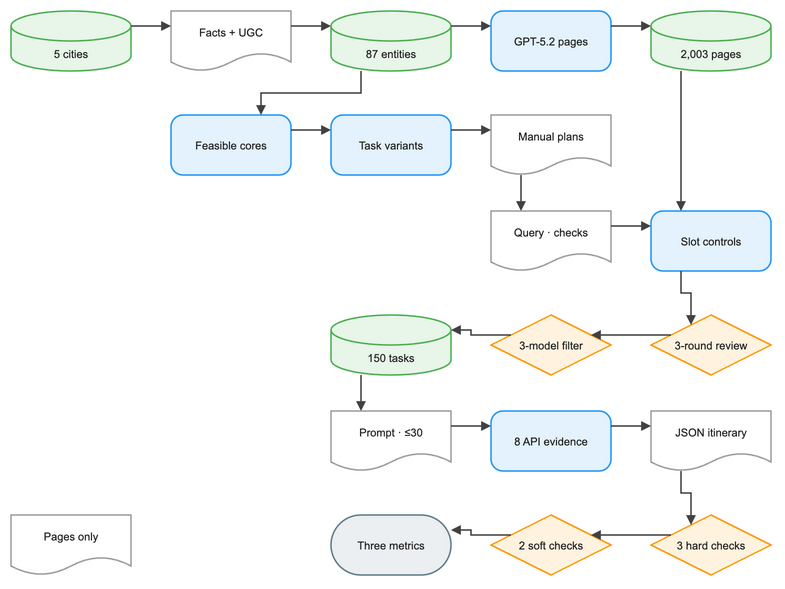

The diagram above was exported from draw.io. Its source (the exported page's mxGraphModel, read from the mxfile embedded in the PNG):
<mxGraphModel dx="1120" dy="720" grid="1" gridSize="8" guides="1" tooltips="1" connect="1" arrows="1" fold="1" page="1" pageScale="1" pageWidth="824" pageHeight="656" math="0" background="#FFFFFF">
  <root>
    <mxCell id="0" />
    <mxCell id="1" parent="0" />
    <mxCell id="2" value="5 cities" style="shape=cylinder3;boundedLbl=1;backgroundOutline=1;size=15;html=0;fillColor=#E8F5E9;strokeColor=#4CAF50;strokeWidth=1.5;fontColor=#212121;fontSize=11;fontFamily=Arial, Helvetica, sans-serif;verticalAlign=middle;align=center" vertex="1" parent="1">
      <mxGeometry x="-16" y="8" width="120" height="60" as="geometry" />
    </mxCell>
    <mxCell id="3" value="Facts + UGC" style="shape=document;boundedLbl=1;html=0;fillColor=#FFFFFF;strokeColor=#9E9E9E;strokeWidth=1.5;fontColor=#212121;fontSize=11;fontFamily=Arial, Helvetica, sans-serif;verticalAlign=middle;align=center" vertex="1" parent="1">
      <mxGeometry x="144" y="8" width="120" height="60" as="geometry" />
    </mxCell>
    <mxCell id="4" value="87 entities" style="shape=cylinder3;boundedLbl=1;backgroundOutline=1;size=15;html=0;fillColor=#E8F5E9;strokeColor=#4CAF50;strokeWidth=1.5;fontColor=#212121;fontSize=11;fontFamily=Arial, Helvetica, sans-serif;verticalAlign=middle;align=center" vertex="1" parent="1">
      <mxGeometry x="304" y="8" width="120" height="60" as="geometry" />
    </mxCell>
    <mxCell id="5" value="GPT-5.2 pages" style="rounded=1;arcSize=20;html=0;fillColor=#E3F2FD;strokeColor=#2196F3;strokeWidth=1.5;fontColor=#212121;fontSize=11;fontFamily=Arial, Helvetica, sans-serif;verticalAlign=middle;align=center" vertex="1" parent="1">
      <mxGeometry x="464" y="8" width="120" height="60" as="geometry" />
    </mxCell>
    <mxCell id="6" value="2,003 pages" style="shape=cylinder3;boundedLbl=1;backgroundOutline=1;size=15;html=0;fillColor=#E8F5E9;strokeColor=#4CAF50;strokeWidth=1.5;fontColor=#212121;fontSize=11;fontFamily=Arial, Helvetica, sans-serif;verticalAlign=middle;align=center" vertex="1" parent="1">
      <mxGeometry x="624" y="8" width="120" height="60" as="geometry" />
    </mxCell>
    <mxCell id="7" value="Feasible cores" style="rounded=1;arcSize=20;html=0;fillColor=#E3F2FD;strokeColor=#2196F3;strokeWidth=1.5;fontColor=#212121;fontSize=11;fontFamily=Arial, Helvetica, sans-serif;verticalAlign=middle;align=center" vertex="1" parent="1">
      <mxGeometry x="144" y="112" width="120" height="60" as="geometry" />
    </mxCell>
    <mxCell id="8" value="Task variants" style="rounded=1;arcSize=20;html=0;fillColor=#E3F2FD;strokeColor=#2196F3;strokeWidth=1.5;fontColor=#212121;fontSize=11;fontFamily=Arial, Helvetica, sans-serif;verticalAlign=middle;align=center" vertex="1" parent="1">
      <mxGeometry x="304" y="112" width="120" height="60" as="geometry" />
    </mxCell>
    <mxCell id="9" value="Manual plans" style="shape=document;boundedLbl=1;html=0;fillColor=#FFFFFF;strokeColor=#9E9E9E;strokeWidth=1.5;fontColor=#212121;fontSize=11;fontFamily=Arial, Helvetica, sans-serif;verticalAlign=middle;align=center" vertex="1" parent="1">
      <mxGeometry x="464" y="112" width="120" height="60" as="geometry" />
    </mxCell>
    <mxCell id="10" value="Slot controls" style="rounded=1;arcSize=20;html=0;fillColor=#E3F2FD;strokeColor=#2196F3;strokeWidth=1.5;fontColor=#212121;fontSize=11;fontFamily=Arial, Helvetica, sans-serif;verticalAlign=middle;align=center" vertex="1" parent="1">
      <mxGeometry x="624" y="208" width="120" height="60" as="geometry" />
    </mxCell>
    <mxCell id="11" value="Query · checks" style="shape=document;boundedLbl=1;html=0;fillColor=#FFFFFF;strokeColor=#9E9E9E;strokeWidth=1.5;fontColor=#212121;fontSize=11;fontFamily=Arial, Helvetica, sans-serif;verticalAlign=middle;align=center" vertex="1" parent="1">
      <mxGeometry x="464" y="208" width="120" height="60" as="geometry" />
    </mxCell>
    <mxCell id="12" value="3-round review" style="rhombus;html=0;fillColor=#FFF3E0;strokeColor=#FF9800;strokeWidth=1.5;fontColor=#212121;fontSize=11;fontFamily=Arial, Helvetica, sans-serif;verticalAlign=middle;align=center" vertex="1" parent="1">
      <mxGeometry x="624" y="312" width="120" height="60" as="geometry" />
    </mxCell>
    <mxCell id="13" value="3-model filter" style="rhombus;html=0;fillColor=#FFF3E0;strokeColor=#FF9800;strokeWidth=1.5;fontColor=#212121;fontSize=11;fontFamily=Arial, Helvetica, sans-serif;verticalAlign=middle;align=center" vertex="1" parent="1">
      <mxGeometry x="464" y="312" width="120" height="60" as="geometry" />
    </mxCell>
    <mxCell id="14" value="150 tasks" style="shape=cylinder3;boundedLbl=1;backgroundOutline=1;size=15;html=0;fillColor=#E8F5E9;strokeColor=#4CAF50;strokeWidth=1.5;fontColor=#212121;fontSize=11;fontFamily=Arial, Helvetica, sans-serif;verticalAlign=middle;align=center" vertex="1" parent="1">
      <mxGeometry x="304" y="312" width="120" height="60" as="geometry" />
    </mxCell>
    <mxCell id="15" value="Prompt · ≤30" style="shape=document;boundedLbl=1;html=0;fillColor=#FFFFFF;strokeColor=#9E9E9E;strokeWidth=1.5;fontColor=#212121;fontSize=11;fontFamily=Arial, Helvetica, sans-serif;verticalAlign=middle;align=center" vertex="1" parent="1">
      <mxGeometry x="304" y="408" width="120" height="60" as="geometry" />
    </mxCell>
    <mxCell id="16" value="8 API evidence" style="rounded=1;arcSize=20;html=0;fillColor=#E3F2FD;strokeColor=#2196F3;strokeWidth=1.5;fontColor=#212121;fontSize=11;fontFamily=Arial, Helvetica, sans-serif;verticalAlign=middle;align=center" vertex="1" parent="1">
      <mxGeometry x="464" y="408" width="120" height="60" as="geometry" />
    </mxCell>
    <mxCell id="17" value="JSON itinerary" style="shape=document;boundedLbl=1;html=0;fillColor=#FFFFFF;strokeColor=#9E9E9E;strokeWidth=1.5;fontColor=#212121;fontSize=11;fontFamily=Arial, Helvetica, sans-serif;verticalAlign=middle;align=center" vertex="1" parent="1">
      <mxGeometry x="624" y="408" width="120" height="60" as="geometry" />
    </mxCell>
    <mxCell id="18" value="3 hard checks" style="rhombus;html=0;fillColor=#FFF3E0;strokeColor=#FF9800;strokeWidth=1.5;fontColor=#212121;fontSize=11;fontFamily=Arial, Helvetica, sans-serif;verticalAlign=middle;align=center" vertex="1" parent="1">
      <mxGeometry x="624" y="512" width="120" height="60" as="geometry" />
    </mxCell>
    <mxCell id="19" value="2 soft checks" style="rhombus;html=0;fillColor=#FFF3E0;strokeColor=#FF9800;strokeWidth=1.5;fontColor=#212121;fontSize=11;fontFamily=Arial, Helvetica, sans-serif;verticalAlign=middle;align=center" vertex="1" parent="1">
      <mxGeometry x="464" y="512" width="120" height="60" as="geometry" />
    </mxCell>
    <mxCell id="20" value="Three metrics" style="rounded=1;arcSize=50;html=0;fillColor=#ECEFF1;strokeColor=#607D8B;strokeWidth=1.5;fontColor=#212121;fontSize=11;fontFamily=Arial, Helvetica, sans-serif;verticalAlign=middle;align=center" vertex="1" parent="1">
      <mxGeometry x="304" y="512" width="120" height="60" as="geometry" />
    </mxCell>
    <mxCell id="21" value="Pages only" style="shape=document;boundedLbl=1;html=0;fillColor=#FFFFFF;strokeColor=#9E9E9E;strokeWidth=1.5;fontColor=#212121;fontSize=11;fontFamily=Arial, Helvetica, sans-serif;verticalAlign=middle;align=center" vertex="1" parent="1">
      <mxGeometry x="-16" y="512" width="120" height="60" as="geometry" />
    </mxCell>
    <mxCell id="22" value="" style="edgeStyle=orthogonalEdgeStyle;rounded=0;orthogonalLoop=1;jettySize=auto;html=0;strokeColor=#424242;strokeWidth=1.5;endArrow=block;endFill=1;exitX=1;exitY=0.25;exitDx=0;exitDy=0;entryX=0;entryY=0.25;entryDx=0;entryDy=0;jumpStyle=arc;jumpSize=8" edge="1" parent="1" source="2" target="3">
      <mxGeometry relative="1" as="geometry" />
    </mxCell>
    <mxCell id="23" value="" style="edgeStyle=orthogonalEdgeStyle;rounded=0;orthogonalLoop=1;jettySize=auto;html=0;strokeColor=#424242;strokeWidth=1.5;endArrow=block;endFill=1;exitX=1;exitY=0.25;exitDx=0;exitDy=0;entryX=0;entryY=0.25;entryDx=0;entryDy=0;jumpStyle=arc;jumpSize=8" edge="1" parent="1" source="3" target="4">
      <mxGeometry relative="1" as="geometry" />
    </mxCell>
    <mxCell id="24" value="" style="edgeStyle=orthogonalEdgeStyle;rounded=0;orthogonalLoop=1;jettySize=auto;html=0;strokeColor=#424242;strokeWidth=1.5;endArrow=block;endFill=1;exitX=1;exitY=0.25;exitDx=0;exitDy=0;entryX=0;entryY=0.25;entryDx=0;entryDy=0;jumpStyle=arc;jumpSize=8" edge="1" parent="1" source="4" target="5">
      <mxGeometry relative="1" as="geometry" />
    </mxCell>
    <mxCell id="25" value="" style="edgeStyle=orthogonalEdgeStyle;rounded=0;orthogonalLoop=1;jettySize=auto;html=0;strokeColor=#424242;strokeWidth=1.5;endArrow=block;endFill=1;exitX=1;exitY=0.25;exitDx=0;exitDy=0;entryX=0;entryY=0.25;entryDx=0;entryDy=0;jumpStyle=arc;jumpSize=8" edge="1" parent="1" source="5" target="6">
      <mxGeometry relative="1" as="geometry" />
    </mxCell>
    <mxCell id="26" value="" style="edgeStyle=orthogonalEdgeStyle;rounded=0;orthogonalLoop=1;jettySize=auto;html=0;strokeColor=#424242;strokeWidth=1.5;endArrow=block;endFill=1;exitX=0.25;exitY=1;exitDx=0;exitDy=0;entryX=0.75;entryY=0;entryDx=0;entryDy=0;jumpStyle=arc;jumpSize=8" edge="1" parent="1" source="4" target="7">
      <mxGeometry relative="1" as="geometry" />
    </mxCell>
    <mxCell id="27" value="" style="edgeStyle=orthogonalEdgeStyle;rounded=0;orthogonalLoop=1;jettySize=auto;html=0;strokeColor=#424242;strokeWidth=1.5;endArrow=block;endFill=1;exitX=1;exitY=0.25;exitDx=0;exitDy=0;entryX=0;entryY=0.25;entryDx=0;entryDy=0;jumpStyle=arc;jumpSize=8" edge="1" parent="1" source="7" target="8">
      <mxGeometry relative="1" as="geometry" />
    </mxCell>
    <mxCell id="28" value="" style="edgeStyle=orthogonalEdgeStyle;rounded=0;orthogonalLoop=1;jettySize=auto;html=0;strokeColor=#424242;strokeWidth=1.5;endArrow=block;endFill=1;exitX=1;exitY=0.25;exitDx=0;exitDy=0;entryX=0;entryY=0.25;entryDx=0;entryDy=0;jumpStyle=arc;jumpSize=8" edge="1" parent="1" source="8" target="9">
      <mxGeometry relative="1" as="geometry" />
    </mxCell>
    <mxCell id="29" value="" style="edgeStyle=orthogonalEdgeStyle;rounded=0;orthogonalLoop=1;jettySize=auto;html=0;strokeColor=#424242;strokeWidth=1.5;endArrow=block;endFill=1;exitX=0.25;exitY=1;exitDx=0;exitDy=0;entryX=0.25;entryY=0;entryDx=0;entryDy=0;jumpStyle=arc;jumpSize=8" edge="1" parent="1" source="6" target="10">
      <mxGeometry relative="1" as="geometry" />
    </mxCell>
    <mxCell id="30" value="" style="edgeStyle=orthogonalEdgeStyle;rounded=0;orthogonalLoop=1;jettySize=auto;html=0;strokeColor=#424242;strokeWidth=1.5;endArrow=block;endFill=1;exitX=0.25;exitY=1;exitDx=0;exitDy=0;entryX=0.25;entryY=0;entryDx=0;entryDy=0;jumpStyle=arc;jumpSize=8" edge="1" parent="1" source="9" target="11">
      <mxGeometry relative="1" as="geometry" />
    </mxCell>
    <mxCell id="31" value="" style="edgeStyle=orthogonalEdgeStyle;rounded=0;orthogonalLoop=1;jettySize=auto;html=0;strokeColor=#424242;strokeWidth=1.5;endArrow=block;endFill=1;exitX=1;exitY=0.25;exitDx=0;exitDy=0;entryX=0;entryY=0.25;entryDx=0;entryDy=0;jumpStyle=arc;jumpSize=8" edge="1" parent="1" source="11" target="10">
      <mxGeometry relative="1" as="geometry" />
    </mxCell>
    <mxCell id="32" value="" style="edgeStyle=orthogonalEdgeStyle;rounded=0;orthogonalLoop=1;jettySize=auto;html=0;strokeColor=#424242;strokeWidth=1.5;endArrow=block;endFill=1;exitX=0.25;exitY=1;exitDx=0;exitDy=0;entryX=0.25;entryY=0;entryDx=0;entryDy=0;jumpStyle=arc;jumpSize=8" edge="1" parent="1" source="10" target="12">
      <mxGeometry relative="1" as="geometry" />
    </mxCell>
    <mxCell id="33" value="" style="edgeStyle=orthogonalEdgeStyle;rounded=0;orthogonalLoop=1;jettySize=auto;html=0;strokeColor=#424242;strokeWidth=1.5;endArrow=block;endFill=1;exitX=0;exitY=0.25;exitDx=0;exitDy=0;entryX=1;entryY=0.25;entryDx=0;entryDy=0;jumpStyle=arc;jumpSize=8" edge="1" parent="1" source="12" target="13">
      <mxGeometry relative="1" as="geometry" />
    </mxCell>
    <mxCell id="34" value="" style="edgeStyle=orthogonalEdgeStyle;rounded=0;orthogonalLoop=1;jettySize=auto;html=0;strokeColor=#424242;strokeWidth=1.5;endArrow=block;endFill=1;exitX=0;exitY=0.25;exitDx=0;exitDy=0;entryX=1;entryY=0.25;entryDx=0;entryDy=0;jumpStyle=arc;jumpSize=8" edge="1" parent="1" source="13" target="14">
      <mxGeometry relative="1" as="geometry" />
    </mxCell>
    <mxCell id="35" value="" style="edgeStyle=orthogonalEdgeStyle;rounded=0;orthogonalLoop=1;jettySize=auto;html=0;strokeColor=#424242;strokeWidth=1.5;endArrow=block;endFill=1;exitX=0.25;exitY=1;exitDx=0;exitDy=0;entryX=0.25;entryY=0;entryDx=0;entryDy=0;jumpStyle=arc;jumpSize=8" edge="1" parent="1" source="14" target="15">
      <mxGeometry relative="1" as="geometry" />
    </mxCell>
    <mxCell id="36" value="" style="edgeStyle=orthogonalEdgeStyle;rounded=0;orthogonalLoop=1;jettySize=auto;html=0;strokeColor=#424242;strokeWidth=1.5;endArrow=block;endFill=1;exitX=1;exitY=0.25;exitDx=0;exitDy=0;entryX=0;entryY=0.25;entryDx=0;entryDy=0;jumpStyle=arc;jumpSize=8" edge="1" parent="1" source="15" target="16">
      <mxGeometry relative="1" as="geometry" />
    </mxCell>
    <mxCell id="37" value="" style="edgeStyle=orthogonalEdgeStyle;rounded=0;orthogonalLoop=1;jettySize=auto;html=0;strokeColor=#424242;strokeWidth=1.5;endArrow=block;endFill=1;exitX=1;exitY=0.25;exitDx=0;exitDy=0;entryX=0;entryY=0.25;entryDx=0;entryDy=0;jumpStyle=arc;jumpSize=8" edge="1" parent="1" source="16" target="17">
      <mxGeometry relative="1" as="geometry" />
    </mxCell>
    <mxCell id="38" value="" style="edgeStyle=orthogonalEdgeStyle;rounded=0;orthogonalLoop=1;jettySize=auto;html=0;strokeColor=#424242;strokeWidth=1.5;endArrow=block;endFill=1;exitX=0.25;exitY=1;exitDx=0;exitDy=0;entryX=0.25;entryY=0;entryDx=0;entryDy=0;jumpStyle=arc;jumpSize=8" edge="1" parent="1" source="17" target="18">
      <mxGeometry relative="1" as="geometry" />
    </mxCell>
    <mxCell id="39" value="" style="edgeStyle=orthogonalEdgeStyle;rounded=0;orthogonalLoop=1;jettySize=auto;html=0;strokeColor=#424242;strokeWidth=1.5;endArrow=block;endFill=1;exitX=0;exitY=0.25;exitDx=0;exitDy=0;entryX=1;entryY=0.25;entryDx=0;entryDy=0;jumpStyle=arc;jumpSize=8" edge="1" parent="1" source="18" target="19">
      <mxGeometry relative="1" as="geometry" />
    </mxCell>
    <mxCell id="40" value="" style="edgeStyle=orthogonalEdgeStyle;rounded=0;orthogonalLoop=1;jettySize=auto;html=0;strokeColor=#424242;strokeWidth=1.5;endArrow=block;endFill=1;exitX=0;exitY=0.25;exitDx=0;exitDy=0;entryX=1;entryY=0.25;entryDx=0;entryDy=0;jumpStyle=arc;jumpSize=8" edge="1" parent="1" source="19" target="20">
      <mxGeometry relative="1" as="geometry" />
    </mxCell>
  </root>
</mxGraphModel>